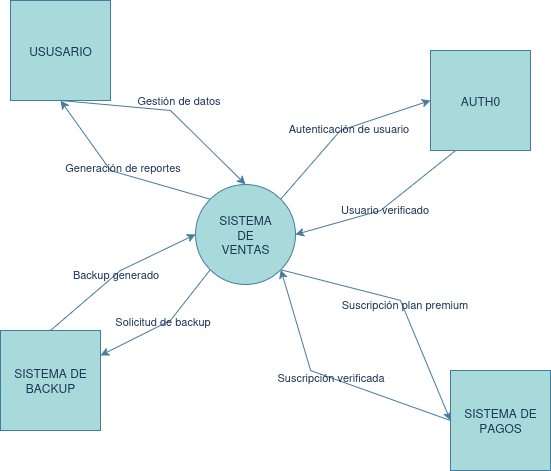

The diagram above was exported from draw.io. Its source (the exported page's mxGraphModel, read from the mxfile embedded in the PNG):
<mxGraphModel dx="589" dy="339" grid="1" gridSize="10" guides="1" tooltips="1" connect="1" arrows="1" fold="1" page="1" pageScale="1" pageWidth="1169" pageHeight="827" background="light-dark(#ffffff, #000000)" math="0" shadow="0">
  <root>
    <mxCell id="0" />
    <mxCell id="1" parent="0" />
    <mxCell id="2pt-1rosbNWK3B8rVRdU-14" style="rounded=0;orthogonalLoop=1;jettySize=auto;html=1;exitX=1;exitY=1;exitDx=0;exitDy=0;entryX=0;entryY=0.5;entryDx=0;entryDy=0;labelBackgroundColor=none;strokeColor=#457B9D;fontColor=default;" parent="1" source="gqbpDM5HLqlDwkOFP76g-1" target="gqbpDM5HLqlDwkOFP76g-5" edge="1">
      <mxGeometry relative="1" as="geometry">
        <Array as="points">
          <mxPoint x="740" y="460" />
        </Array>
      </mxGeometry>
    </mxCell>
    <mxCell id="2pt-1rosbNWK3B8rVRdU-15" value="Suscripción plan premium" style="edgeLabel;html=1;align=center;verticalAlign=middle;resizable=0;points=[];labelBackgroundColor=none;fontColor=#1D3557;" parent="2pt-1rosbNWK3B8rVRdU-14" vertex="1" connectable="0">
      <mxGeometry x="0.0071" y="2" relative="1" as="geometry">
        <mxPoint as="offset" />
      </mxGeometry>
    </mxCell>
    <mxCell id="2pt-1rosbNWK3B8rVRdU-19" style="rounded=0;orthogonalLoop=1;jettySize=auto;html=1;exitX=0;exitY=1;exitDx=0;exitDy=0;labelBackgroundColor=none;strokeColor=#457B9D;fontColor=default;entryX=1;entryY=0.25;entryDx=0;entryDy=0;" parent="1" source="gqbpDM5HLqlDwkOFP76g-1" target="gqbpDM5HLqlDwkOFP76g-7" edge="1">
      <mxGeometry relative="1" as="geometry">
        <mxPoint x="340" y="550" as="targetPoint" />
        <Array as="points">
          <mxPoint x="510" y="480" />
        </Array>
      </mxGeometry>
    </mxCell>
    <mxCell id="GtQBqHUvE3aplTM1IHQd-1" value="Solicitud de backup" style="edgeLabel;html=1;align=center;verticalAlign=middle;resizable=0;points=[];labelBackgroundColor=none;fontColor=#1D3557;" vertex="1" connectable="0" parent="2pt-1rosbNWK3B8rVRdU-19">
      <mxGeometry x="0.0034" y="-3" relative="1" as="geometry">
        <mxPoint as="offset" />
      </mxGeometry>
    </mxCell>
    <mxCell id="gqbpDM5HLqlDwkOFP76g-1" value="&lt;div&gt;SISTEMA&lt;/div&gt;&lt;div&gt;DE&lt;/div&gt;&lt;div&gt;VENTAS&lt;/div&gt;" style="shape=ellipse;html=1;dashed=0;whiteSpace=wrap;perimeter=ellipsePerimeter;labelBackgroundColor=none;fillColor=#A8DADC;strokeColor=#457B9D;fontColor=#1D3557;" parent="1" vertex="1">
      <mxGeometry x="535" y="344" width="100" height="100" as="geometry" />
    </mxCell>
    <mxCell id="2pt-1rosbNWK3B8rVRdU-1" style="rounded=0;orthogonalLoop=1;jettySize=auto;html=1;exitX=0.5;exitY=1;exitDx=0;exitDy=0;entryX=0.5;entryY=0;entryDx=0;entryDy=0;labelBackgroundColor=none;strokeColor=#457B9D;fontColor=default;" parent="1" source="gqbpDM5HLqlDwkOFP76g-2" target="gqbpDM5HLqlDwkOFP76g-1" edge="1">
      <mxGeometry relative="1" as="geometry">
        <Array as="points">
          <mxPoint x="510" y="270" />
        </Array>
      </mxGeometry>
    </mxCell>
    <mxCell id="2pt-1rosbNWK3B8rVRdU-2" value="Gestión de datos" style="edgeLabel;html=1;align=center;verticalAlign=middle;resizable=0;points=[];labelBackgroundColor=none;fontColor=#1D3557;" parent="2pt-1rosbNWK3B8rVRdU-1" vertex="1" connectable="0">
      <mxGeometry x="-0.0149" relative="1" as="geometry">
        <mxPoint x="12" y="-10" as="offset" />
      </mxGeometry>
    </mxCell>
    <mxCell id="gqbpDM5HLqlDwkOFP76g-2" value="USUSARIO" style="html=1;dashed=0;whiteSpace=wrap;labelBackgroundColor=none;fillColor=#A8DADC;strokeColor=#457B9D;fontColor=#1D3557;" parent="1" vertex="1">
      <mxGeometry x="350" y="160" width="100" height="100" as="geometry" />
    </mxCell>
    <mxCell id="2pt-1rosbNWK3B8rVRdU-17" style="rounded=0;orthogonalLoop=1;jettySize=auto;html=1;exitX=0;exitY=0.5;exitDx=0;exitDy=0;entryX=1;entryY=1;entryDx=0;entryDy=0;labelBackgroundColor=none;strokeColor=#457B9D;fontColor=default;" parent="1" source="gqbpDM5HLqlDwkOFP76g-5" target="gqbpDM5HLqlDwkOFP76g-1" edge="1">
      <mxGeometry relative="1" as="geometry">
        <Array as="points">
          <mxPoint x="650" y="530" />
        </Array>
      </mxGeometry>
    </mxCell>
    <mxCell id="2pt-1rosbNWK3B8rVRdU-18" value="Suscripción verificada" style="edgeLabel;html=1;align=center;verticalAlign=middle;resizable=0;points=[];labelBackgroundColor=none;fontColor=#1D3557;" parent="2pt-1rosbNWK3B8rVRdU-17" vertex="1" connectable="0">
      <mxGeometry x="0.0092" y="-1" relative="1" as="geometry">
        <mxPoint as="offset" />
      </mxGeometry>
    </mxCell>
    <mxCell id="gqbpDM5HLqlDwkOFP76g-5" value="SISTEMA DE PAGOS" style="html=1;dashed=0;whiteSpace=wrap;labelBackgroundColor=none;fillColor=#A8DADC;strokeColor=#457B9D;fontColor=#1D3557;" parent="1" vertex="1">
      <mxGeometry x="790" y="530" width="100" height="100" as="geometry" />
    </mxCell>
    <mxCell id="gqbpDM5HLqlDwkOFP76g-6" value="AUTH0" style="html=1;dashed=0;whiteSpace=wrap;fillColor=#A8DADC;fontColor=#1D3557;strokeColor=#457B9D;labelBackgroundColor=none;" parent="1" vertex="1">
      <mxGeometry x="770" y="210" width="100" height="100" as="geometry" />
    </mxCell>
    <mxCell id="2pt-1rosbNWK3B8rVRdU-21" style="rounded=0;orthogonalLoop=1;jettySize=auto;html=1;exitX=0.5;exitY=0;exitDx=0;exitDy=0;entryX=0;entryY=0.5;entryDx=0;entryDy=0;labelBackgroundColor=none;strokeColor=#457B9D;fontColor=default;" parent="1" source="gqbpDM5HLqlDwkOFP76g-7" target="gqbpDM5HLqlDwkOFP76g-1" edge="1">
      <mxGeometry relative="1" as="geometry">
        <Array as="points">
          <mxPoint x="460" y="430" />
        </Array>
      </mxGeometry>
    </mxCell>
    <mxCell id="GtQBqHUvE3aplTM1IHQd-2" value="Backup generado" style="edgeLabel;html=1;align=center;verticalAlign=middle;resizable=0;points=[];strokeColor=#457B9D;fontColor=#1D3557;fillColor=#A8DADC;labelBackgroundColor=none;" vertex="1" connectable="0" parent="2pt-1rosbNWK3B8rVRdU-21">
      <mxGeometry x="-0.0137" y="1" relative="1" as="geometry">
        <mxPoint as="offset" />
      </mxGeometry>
    </mxCell>
    <mxCell id="gqbpDM5HLqlDwkOFP76g-7" value="SISTEMA DE BACKUP" style="html=1;dashed=0;whiteSpace=wrap;labelBackgroundColor=none;fillColor=#A8DADC;strokeColor=#457B9D;fontColor=#1D3557;" parent="1" vertex="1">
      <mxGeometry x="340" y="490" width="100" height="100" as="geometry" />
    </mxCell>
    <mxCell id="2pt-1rosbNWK3B8rVRdU-4" style="rounded=0;orthogonalLoop=1;jettySize=auto;html=1;exitX=0;exitY=0;exitDx=0;exitDy=0;entryX=0.5;entryY=1;entryDx=0;entryDy=0;labelBackgroundColor=none;strokeColor=#457B9D;fontColor=default;" parent="1" source="gqbpDM5HLqlDwkOFP76g-1" target="gqbpDM5HLqlDwkOFP76g-2" edge="1">
      <mxGeometry relative="1" as="geometry">
        <Array as="points">
          <mxPoint x="450" y="330" />
        </Array>
      </mxGeometry>
    </mxCell>
    <mxCell id="2pt-1rosbNWK3B8rVRdU-5" value="Generación de reportes" style="edgeLabel;html=1;align=center;verticalAlign=middle;resizable=0;points=[];labelBackgroundColor=none;fontColor=#1D3557;" parent="2pt-1rosbNWK3B8rVRdU-4" vertex="1" connectable="0">
      <mxGeometry x="-0.0196" y="1" relative="1" as="geometry">
        <mxPoint x="2" y="-7" as="offset" />
      </mxGeometry>
    </mxCell>
    <mxCell id="2pt-1rosbNWK3B8rVRdU-6" value="" style="endArrow=classic;html=1;rounded=0;entryX=0;entryY=0.5;entryDx=0;entryDy=0;exitX=1;exitY=0;exitDx=0;exitDy=0;fillColor=#A8DADC;strokeColor=#457B9D;labelBackgroundColor=none;fontColor=default;jumpStyle=none;" parent="1" source="gqbpDM5HLqlDwkOFP76g-1" target="gqbpDM5HLqlDwkOFP76g-6" edge="1">
      <mxGeometry width="50" height="50" relative="1" as="geometry">
        <mxPoint x="560" y="500" as="sourcePoint" />
        <mxPoint x="610" y="450" as="targetPoint" />
        <Array as="points">
          <mxPoint x="680" y="290" />
        </Array>
      </mxGeometry>
    </mxCell>
    <mxCell id="2pt-1rosbNWK3B8rVRdU-7" value="Autenticación de usuario" style="edgeLabel;html=1;align=center;verticalAlign=middle;resizable=0;points=[];labelBackgroundColor=none;fontColor=#1D3557;" parent="2pt-1rosbNWK3B8rVRdU-6" vertex="1" connectable="0">
      <mxGeometry x="-0.1041" relative="1" as="geometry">
        <mxPoint x="13" y="-8" as="offset" />
      </mxGeometry>
    </mxCell>
    <mxCell id="2pt-1rosbNWK3B8rVRdU-8" value="" style="endArrow=classic;html=1;rounded=0;entryX=1;entryY=0.5;entryDx=0;entryDy=0;labelBackgroundColor=none;strokeColor=#457B9D;fontColor=default;exitX=0.25;exitY=1;exitDx=0;exitDy=0;" parent="1" source="gqbpDM5HLqlDwkOFP76g-6" target="gqbpDM5HLqlDwkOFP76g-1" edge="1">
      <mxGeometry width="50" height="50" relative="1" as="geometry">
        <mxPoint x="820" y="210" as="sourcePoint" />
        <mxPoint x="560" y="360" as="targetPoint" />
        <Array as="points">
          <mxPoint x="720" y="370" />
        </Array>
      </mxGeometry>
    </mxCell>
    <mxCell id="2pt-1rosbNWK3B8rVRdU-9" value="Usuario verificado" style="edgeLabel;html=1;align=center;verticalAlign=middle;resizable=0;points=[];labelBackgroundColor=none;fontColor=#1D3557;" parent="2pt-1rosbNWK3B8rVRdU-8" vertex="1" connectable="0">
      <mxGeometry x="-0.0071" y="1" relative="1" as="geometry">
        <mxPoint as="offset" />
      </mxGeometry>
    </mxCell>
  </root>
</mxGraphModel>